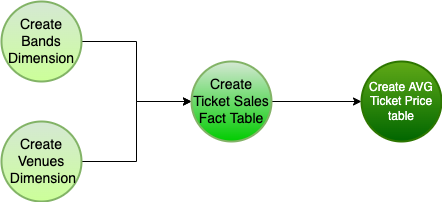

The diagram above was exported from draw.io. Its source (the exported page's mxGraphModel, read from the mxfile embedded in the PNG):
<mxGraphModel dx="2046" dy="3222" grid="1" gridSize="10" guides="1" tooltips="1" connect="1" arrows="1" fold="1" page="1" pageScale="1" pageWidth="1100" pageHeight="850" math="0" shadow="0">
  <root>
    <mxCell id="0" />
    <mxCell id="1" parent="0" />
    <mxCell id="yKOEY7Spj5T0I-ZP9YGZ-39" style="edgeStyle=orthogonalEdgeStyle;rounded=0;orthogonalLoop=1;jettySize=auto;html=1;entryX=0;entryY=0.5;entryDx=0;entryDy=0;entryPerimeter=0;fontSize=14;" parent="1" source="yKOEY7Spj5T0I-ZP9YGZ-24" target="yKOEY7Spj5T0I-ZP9YGZ-38" edge="1">
      <mxGeometry relative="1" as="geometry" />
    </mxCell>
    <mxCell id="yKOEY7Spj5T0I-ZP9YGZ-24" value="&lt;font style=&quot;font-size: 14px;&quot;&gt;Create Bands Dimension&lt;/font&gt;" style="strokeWidth=2;html=1;shape=mxgraph.flowchart.start_2;whiteSpace=wrap;fontSize=12;fillColor=#d5e8d4;strokeColor=#82b366;gradientColor=#CCFF99;" parent="1" vertex="1">
      <mxGeometry x="-710" y="-2520" width="80" height="80" as="geometry" />
    </mxCell>
    <mxCell id="yKOEY7Spj5T0I-ZP9YGZ-41" style="edgeStyle=orthogonalEdgeStyle;rounded=0;orthogonalLoop=1;jettySize=auto;html=1;entryX=0;entryY=0.5;entryDx=0;entryDy=0;entryPerimeter=0;fontSize=14;" parent="1" source="yKOEY7Spj5T0I-ZP9YGZ-26" target="yKOEY7Spj5T0I-ZP9YGZ-38" edge="1">
      <mxGeometry relative="1" as="geometry" />
    </mxCell>
    <mxCell id="yKOEY7Spj5T0I-ZP9YGZ-26" value="&lt;font style=&quot;font-size: 14px;&quot;&gt;Create Venues&lt;br&gt;&amp;nbsp;Dimension&lt;/font&gt;" style="strokeWidth=2;html=1;shape=mxgraph.flowchart.start_2;whiteSpace=wrap;fontSize=12;fillColor=#d5e8d4;strokeColor=#82b366;gradientColor=#CCFF99;" parent="1" vertex="1">
      <mxGeometry x="-710" y="-2400" width="80" height="80" as="geometry" />
    </mxCell>
    <mxCell id="L9oWLvI_BGgCFRCfaBp4-7" style="edgeStyle=orthogonalEdgeStyle;rounded=0;orthogonalLoop=1;jettySize=auto;html=1;entryX=0;entryY=0.5;entryDx=0;entryDy=0;entryPerimeter=0;strokeColor=#000000;fontSize=12;" edge="1" parent="1" source="yKOEY7Spj5T0I-ZP9YGZ-38" target="yKOEY7Spj5T0I-ZP9YGZ-47">
      <mxGeometry relative="1" as="geometry" />
    </mxCell>
    <mxCell id="yKOEY7Spj5T0I-ZP9YGZ-38" value="&lt;span style=&quot;font-size: 14px;&quot;&gt;Create Ticket Sales Fact Table&lt;/span&gt;" style="strokeWidth=2;html=1;shape=mxgraph.flowchart.start_2;whiteSpace=wrap;fontSize=12;fillColor=#d5e8d4;strokeColor=#82b366;gradientColor=#00CC00;" parent="1" vertex="1">
      <mxGeometry x="-520" y="-2460" width="80" height="80" as="geometry" />
    </mxCell>
    <mxCell id="yKOEY7Spj5T0I-ZP9YGZ-47" value="&lt;font style=&quot;font-size: 12px;&quot;&gt;Create AVG Ticket Price table&lt;/font&gt;" style="strokeWidth=2;html=1;shape=mxgraph.flowchart.start_2;whiteSpace=wrap;fontSize=12;fillColor=#60a917;fontColor=#ffffff;strokeColor=#2D7600;gradientColor=#006600;" parent="1" vertex="1">
      <mxGeometry x="-350" y="-2460" width="80" height="80" as="geometry" />
    </mxCell>
  </root>
</mxGraphModel>